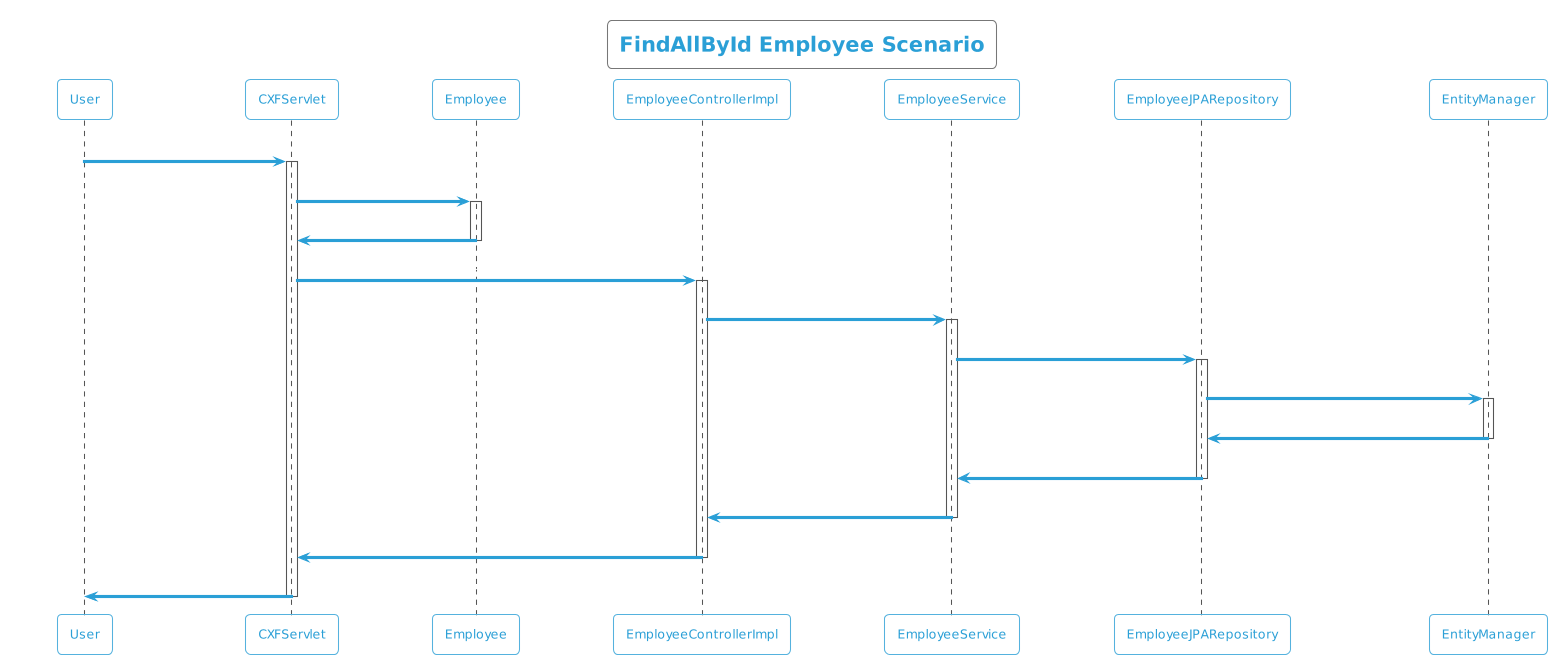

The diagram above was rendered by PlantUML. Its source (embedded in the PNG):
@startuml
!theme cyborg-outline
title FindAllById Employee Scenario
participant User
User -> CXFServlet: GET, Employee
activate CXFServlet
CXFServlet -> Employee: << findAllById >>
activate Employee
Employee -> CXFServlet: << instance >>
deactivate Employee
CXFServlet -> EmployeeControllerImpl: findAllById(:List<Employee> id)
activate EmployeeControllerImpl
EmployeeControllerImpl -> EmployeeService: findAllById(:List<Employee> id)
activate EmployeeService
EmployeeService -> EmployeeJPARepository: findAllById(:List<Employee> id)
activate EmployeeJPARepository
EmployeeJPARepository -> EntityManager: response(:List<Employee>findAllById)
activate EntityManager
EntityManager -> EmployeeJPARepository: << persisted List Employee >>
deactivate EntityManager
EmployeeJPARepository -> EmployeeService: << persisted List Employee >>
deactivate EmployeeJPARepository
EmployeeService -> EmployeeControllerImpl: << persisted List Employee >>
deactivate EmployeeService
EmployeeControllerImpl -> CXFServlet: << persisted List Employee >>
deactivate EmployeeControllerImpl
CXFServlet -> User: marshalled Employee XML
deactivate CXFServlet
@enduml